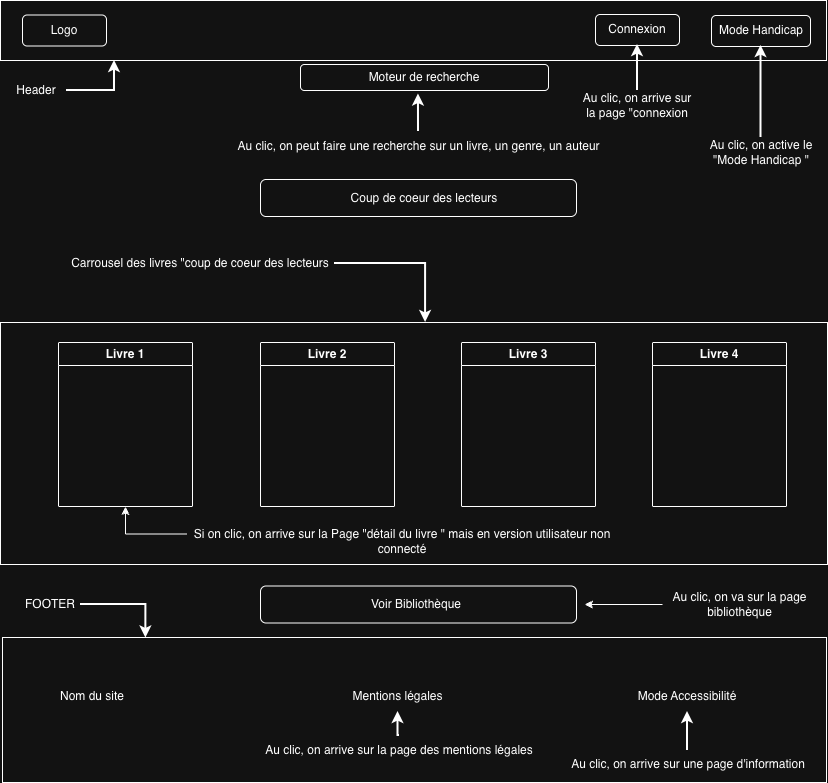

The diagram above was exported from draw.io. Its source (the exported page's mxGraphModel, read from the mxfile embedded in the PNG):
<mxGraphModel dx="1021" dy="672" grid="0" gridSize="10" guides="1" tooltips="1" connect="1" arrows="1" fold="1" page="1" pageScale="1" pageWidth="827" pageHeight="1169" math="0" shadow="0">
  <root>
    <mxCell id="0" />
    <mxCell id="1" parent="0" />
    <mxCell id="dFj5g5fhK4N9CKKGg2Yr-1" parent="1" style="rounded=0;whiteSpace=wrap;html=1;" value="" vertex="1">
      <mxGeometry height="60" width="826" y="2" as="geometry" />
    </mxCell>
    <mxCell id="dFj5g5fhK4N9CKKGg2Yr-2" parent="1" style="rounded=1;whiteSpace=wrap;html=1;" value="" vertex="1">
      <mxGeometry height="31" width="84" x="22" y="16.5" as="geometry" />
    </mxCell>
    <mxCell id="dFj5g5fhK4N9CKKGg2Yr-3" parent="1" style="text;html=1;whiteSpace=wrap;strokeColor=none;fillColor=none;align=center;verticalAlign=middle;rounded=0;" value="Logo" vertex="1">
      <mxGeometry height="30" width="60" x="34" y="17" as="geometry" />
    </mxCell>
    <mxCell id="dFj5g5fhK4N9CKKGg2Yr-5" parent="1" style="rounded=1;whiteSpace=wrap;html=1;" value="" vertex="1">
      <mxGeometry height="31" width="84" x="595" y="16" as="geometry" />
    </mxCell>
    <mxCell id="dFj5g5fhK4N9CKKGg2Yr-6" parent="1" style="text;html=1;whiteSpace=wrap;strokeColor=none;fillColor=none;align=center;verticalAlign=middle;rounded=0;" value="Connexion" vertex="1">
      <mxGeometry height="30" width="60" x="607" y="16" as="geometry" />
    </mxCell>
    <mxCell id="dFj5g5fhK4N9CKKGg2Yr-7" parent="1" style="rounded=1;whiteSpace=wrap;html=1;" value="" vertex="1">
      <mxGeometry height="31" width="99" x="711" y="17" as="geometry" />
    </mxCell>
    <mxCell id="dFj5g5fhK4N9CKKGg2Yr-8" parent="1" style="text;html=1;whiteSpace=wrap;strokeColor=none;fillColor=none;align=center;verticalAlign=middle;rounded=0;" value="Mode Handicap" vertex="1">
      <mxGeometry height="30" width="92" x="714.5" y="17" as="geometry" />
    </mxCell>
    <mxCell id="dFj5g5fhK4N9CKKGg2Yr-9" parent="1" style="rounded=1;whiteSpace=wrap;html=1;" value="" vertex="1">
      <mxGeometry height="26" width="248" x="300" y="66" as="geometry" />
    </mxCell>
    <mxCell id="dFj5g5fhK4N9CKKGg2Yr-10" parent="1" style="text;html=1;whiteSpace=wrap;strokeColor=none;fillColor=none;align=center;verticalAlign=middle;rounded=0;" value="Moteur de recherche" vertex="1">
      <mxGeometry height="30" width="144" x="352" y="64" as="geometry" />
    </mxCell>
    <mxCell id="dFj5g5fhK4N9CKKGg2Yr-12" parent="1" style="rounded=1;whiteSpace=wrap;html=1;" value="" vertex="1">
      <mxGeometry height="37" width="316" x="260" y="181" as="geometry" />
    </mxCell>
    <mxCell id="dFj5g5fhK4N9CKKGg2Yr-13" parent="1" style="text;html=1;whiteSpace=wrap;strokeColor=none;fillColor=none;align=center;verticalAlign=middle;rounded=0;" value="Coup de coeur des lecteurs" vertex="1">
      <mxGeometry height="30" width="190" x="329" y="184.5" as="geometry" />
    </mxCell>
    <mxCell id="dFj5g5fhK4N9CKKGg2Yr-14" parent="1" style="rounded=0;whiteSpace=wrap;html=1;" value="" vertex="1">
      <mxGeometry height="242" width="827" y="324" as="geometry" />
    </mxCell>
    <mxCell id="dFj5g5fhK4N9CKKGg2Yr-15" parent="1" style="swimlane;whiteSpace=wrap;html=1;" value="Livre 1" vertex="1">
      <mxGeometry height="164" width="134" x="58" y="344" as="geometry" />
    </mxCell>
    <mxCell id="dFj5g5fhK4N9CKKGg2Yr-16" parent="1" style="swimlane;whiteSpace=wrap;html=1;" value="Livre 2" vertex="1">
      <mxGeometry height="164" width="134" x="260" y="344" as="geometry" />
    </mxCell>
    <mxCell id="dFj5g5fhK4N9CKKGg2Yr-17" parent="1" style="swimlane;whiteSpace=wrap;html=1;" value="Livre 3" vertex="1">
      <mxGeometry height="164" width="134" x="461" y="344" as="geometry" />
    </mxCell>
    <mxCell id="dFj5g5fhK4N9CKKGg2Yr-18" parent="1" style="swimlane;whiteSpace=wrap;html=1;" value="Livre 4" vertex="1">
      <mxGeometry height="164" width="134" x="652" y="344" as="geometry" />
    </mxCell>
    <mxCell id="dFj5g5fhK4N9CKKGg2Yr-19" parent="1" style="text;html=1;whiteSpace=wrap;strokeColor=none;fillColor=none;align=center;verticalAlign=middle;rounded=0;" value="Carrousel des livres &quot;coup de coeur des lecteurs" vertex="1">
      <mxGeometry height="30" width="268" x="66" y="250" as="geometry" />
    </mxCell>
    <mxCell id="dFj5g5fhK4N9CKKGg2Yr-20" edge="1" parent="1" source="dFj5g5fhK4N9CKKGg2Yr-19" style="edgeStyle=orthogonalEdgeStyle;rounded=0;orthogonalLoop=1;jettySize=auto;html=1;exitX=1;exitY=0.5;exitDx=0;exitDy=0;entryX=0.514;entryY=0;entryDx=0;entryDy=0;entryPerimeter=0;strokeWidth=2;" target="dFj5g5fhK4N9CKKGg2Yr-14">
      <mxGeometry relative="1" as="geometry" />
    </mxCell>
    <mxCell id="dFj5g5fhK4N9CKKGg2Yr-21" parent="1" style="rounded=0;whiteSpace=wrap;html=1;" value="" vertex="1">
      <mxGeometry height="145" width="824" x="2" y="639" as="geometry" />
    </mxCell>
    <mxCell id="dFj5g5fhK4N9CKKGg2Yr-22" parent="1" style="text;html=1;whiteSpace=wrap;strokeColor=none;fillColor=none;align=center;verticalAlign=middle;rounded=0;" value="FOOTER" vertex="1">
      <mxGeometry height="30" width="60" x="20" y="591" as="geometry" />
    </mxCell>
    <mxCell id="dFj5g5fhK4N9CKKGg2Yr-23" parent="1" style="text;html=1;whiteSpace=wrap;strokeColor=none;fillColor=none;align=center;verticalAlign=middle;rounded=0;" value="Header" vertex="1">
      <mxGeometry height="30" width="60" x="6" y="77" as="geometry" />
    </mxCell>
    <mxCell id="dFj5g5fhK4N9CKKGg2Yr-24" edge="1" parent="1" source="dFj5g5fhK4N9CKKGg2Yr-23" style="edgeStyle=orthogonalEdgeStyle;rounded=0;orthogonalLoop=1;jettySize=auto;html=1;exitX=1;exitY=0.5;exitDx=0;exitDy=0;entryX=0.138;entryY=1;entryDx=0;entryDy=0;entryPerimeter=0;strokeWidth=2;" target="dFj5g5fhK4N9CKKGg2Yr-1">
      <mxGeometry relative="1" as="geometry" />
    </mxCell>
    <mxCell id="dFj5g5fhK4N9CKKGg2Yr-25" edge="1" parent="1" source="dFj5g5fhK4N9CKKGg2Yr-22" style="edgeStyle=orthogonalEdgeStyle;rounded=0;orthogonalLoop=1;jettySize=auto;html=1;exitX=1;exitY=0.5;exitDx=0;exitDy=0;entryX=0.174;entryY=0.003;entryDx=0;entryDy=0;entryPerimeter=0;strokeWidth=2;" target="dFj5g5fhK4N9CKKGg2Yr-21">
      <mxGeometry relative="1" as="geometry" />
    </mxCell>
    <mxCell id="dFj5g5fhK4N9CKKGg2Yr-26" parent="1" style="text;html=1;whiteSpace=wrap;strokeColor=none;fillColor=none;align=center;verticalAlign=middle;rounded=0;" value="Nom du site" vertex="1">
      <mxGeometry height="30" width="116" x="34" y="683" as="geometry" />
    </mxCell>
    <mxCell id="dFj5g5fhK4N9CKKGg2Yr-27" parent="1" style="text;html=1;whiteSpace=wrap;strokeColor=none;fillColor=none;align=center;verticalAlign=middle;rounded=0;" value="Mentions légales" vertex="1">
      <mxGeometry height="30" width="137" x="329" y="683" as="geometry" />
    </mxCell>
    <mxCell id="dFj5g5fhK4N9CKKGg2Yr-29" parent="1" style="text;html=1;whiteSpace=wrap;strokeColor=none;fillColor=none;align=center;verticalAlign=middle;rounded=0;" value="Mode Accessibilité" vertex="1">
      <mxGeometry height="30" width="148" x="613" y="683" as="geometry" />
    </mxCell>
    <mxCell id="UdKidpmYEYgvJ7l5Gau--3" edge="1" parent="1" source="UdKidpmYEYgvJ7l5Gau--1" style="edgeStyle=orthogonalEdgeStyle;rounded=0;orthogonalLoop=1;jettySize=auto;html=1;exitX=0.5;exitY=0;exitDx=0;exitDy=0;entryX=0.5;entryY=1;entryDx=0;entryDy=0;strokeWidth=2;" target="dFj5g5fhK4N9CKKGg2Yr-6">
      <mxGeometry relative="1" as="geometry" />
    </mxCell>
    <mxCell id="UdKidpmYEYgvJ7l5Gau--1" parent="1" style="text;html=1;whiteSpace=wrap;strokeColor=none;fillColor=none;align=center;verticalAlign=middle;rounded=0;" value="Au clic, on arrive sur la page &quot;connexion" vertex="1">
      <mxGeometry height="30" width="120" x="577" y="92" as="geometry" />
    </mxCell>
    <mxCell id="UdKidpmYEYgvJ7l5Gau--6" edge="1" parent="1" source="UdKidpmYEYgvJ7l5Gau--5" style="edgeStyle=orthogonalEdgeStyle;rounded=0;orthogonalLoop=1;jettySize=auto;html=1;exitX=0.5;exitY=0;exitDx=0;exitDy=0;entryX=0.5;entryY=1;entryDx=0;entryDy=0;strokeWidth=2;" target="dFj5g5fhK4N9CKKGg2Yr-8">
      <mxGeometry relative="1" as="geometry" />
    </mxCell>
    <mxCell id="UdKidpmYEYgvJ7l5Gau--5" parent="1" style="text;html=1;whiteSpace=wrap;strokeColor=none;fillColor=none;align=center;verticalAlign=middle;rounded=0;" value="Au clic, on active le &quot;Mode Handicap &quot;" vertex="1">
      <mxGeometry height="30" width="120" x="700.5" y="139" as="geometry" />
    </mxCell>
    <mxCell id="UdKidpmYEYgvJ7l5Gau--7" parent="1" style="text;html=1;whiteSpace=wrap;strokeColor=none;fillColor=none;align=center;verticalAlign=middle;rounded=0;" value="Au clic, on peut faire une recherche sur un livre, un genre, un auteur" vertex="1">
      <mxGeometry height="30" width="371" x="232.5" y="133" as="geometry" />
    </mxCell>
    <mxCell id="UdKidpmYEYgvJ7l5Gau--8" edge="1" parent="1" source="UdKidpmYEYgvJ7l5Gau--7" style="edgeStyle=orthogonalEdgeStyle;rounded=0;orthogonalLoop=1;jettySize=auto;html=1;exitX=0.5;exitY=0;exitDx=0;exitDy=0;entryX=0.458;entryY=1.05;entryDx=0;entryDy=0;entryPerimeter=0;strokeWidth=2;" target="dFj5g5fhK4N9CKKGg2Yr-10">
      <mxGeometry relative="1" as="geometry" />
    </mxCell>
    <mxCell id="UdKidpmYEYgvJ7l5Gau--10" edge="1" parent="1" source="UdKidpmYEYgvJ7l5Gau--9" style="edgeStyle=orthogonalEdgeStyle;rounded=0;orthogonalLoop=1;jettySize=auto;html=1;exitX=0;exitY=0.25;exitDx=0;exitDy=0;entryX=0.5;entryY=1;entryDx=0;entryDy=0;" target="dFj5g5fhK4N9CKKGg2Yr-15">
      <mxGeometry relative="1" as="geometry" />
    </mxCell>
    <mxCell id="UdKidpmYEYgvJ7l5Gau--9" parent="1" style="text;html=1;whiteSpace=wrap;strokeColor=none;fillColor=none;align=center;verticalAlign=middle;rounded=0;" value="Si on clic, on arrive sur la Page &quot;détail du livre &quot; mais en version utilisateur non connecté" vertex="1">
      <mxGeometry height="30" width="429.5" x="186.5" y="528" as="geometry" />
    </mxCell>
    <mxCell id="UdKidpmYEYgvJ7l5Gau--12" edge="1" parent="1" source="UdKidpmYEYgvJ7l5Gau--11" style="edgeStyle=orthogonalEdgeStyle;rounded=0;orthogonalLoop=1;jettySize=auto;html=1;exitX=0.5;exitY=0;exitDx=0;exitDy=0;entryX=0.5;entryY=1;entryDx=0;entryDy=0;strokeWidth=2;" target="dFj5g5fhK4N9CKKGg2Yr-27">
      <mxGeometry relative="1" as="geometry" />
    </mxCell>
    <mxCell id="UdKidpmYEYgvJ7l5Gau--11" parent="1" style="text;html=1;whiteSpace=wrap;strokeColor=none;fillColor=none;align=center;verticalAlign=middle;rounded=0;" value="Au clic, on arrive sur la page des mentions légales" vertex="1">
      <mxGeometry height="30" width="278" x="260" y="737" as="geometry" />
    </mxCell>
    <mxCell id="UdKidpmYEYgvJ7l5Gau--15" edge="1" parent="1" source="UdKidpmYEYgvJ7l5Gau--13" style="edgeStyle=orthogonalEdgeStyle;rounded=0;orthogonalLoop=1;jettySize=auto;html=1;exitX=0.5;exitY=0;exitDx=0;exitDy=0;entryX=0.5;entryY=1;entryDx=0;entryDy=0;strokeWidth=2;" target="dFj5g5fhK4N9CKKGg2Yr-29">
      <mxGeometry relative="1" as="geometry" />
    </mxCell>
    <mxCell id="UdKidpmYEYgvJ7l5Gau--13" parent="1" style="text;html=1;whiteSpace=wrap;strokeColor=none;fillColor=none;align=center;verticalAlign=middle;rounded=0;" value="Au clic, on arrive sur une page d'information" vertex="1">
      <mxGeometry height="30" width="278" x="549" y="751" as="geometry" />
    </mxCell>
    <mxCell id="gPb9k7vPCRHz-FU4skg4-1" parent="1" style="rounded=1;whiteSpace=wrap;html=1;" value="" vertex="1">
      <mxGeometry height="37" width="316" x="260" y="587.5" as="geometry" />
    </mxCell>
    <mxCell id="gPb9k7vPCRHz-FU4skg4-2" parent="1" style="text;html=1;whiteSpace=wrap;strokeColor=none;fillColor=none;align=center;verticalAlign=middle;rounded=0;" value="Voir Bibliothèque" vertex="1">
      <mxGeometry height="30" width="190" x="321" y="591" as="geometry" />
    </mxCell>
    <mxCell id="gPb9k7vPCRHz-FU4skg4-4" edge="1" parent="1" source="gPb9k7vPCRHz-FU4skg4-3" style="edgeStyle=orthogonalEdgeStyle;rounded=0;orthogonalLoop=1;jettySize=auto;html=1;exitX=0;exitY=0.5;exitDx=0;exitDy=0;">
      <mxGeometry relative="1" as="geometry">
        <mxPoint x="584" y="606" as="targetPoint" />
      </mxGeometry>
    </mxCell>
    <mxCell id="gPb9k7vPCRHz-FU4skg4-3" parent="1" style="text;html=1;whiteSpace=wrap;strokeColor=none;fillColor=none;align=center;verticalAlign=middle;rounded=0;" value="Au clic, on va sur la page bibliothèque" vertex="1">
      <mxGeometry height="30" width="155" x="662" y="591" as="geometry" />
    </mxCell>
  </root>
</mxGraphModel>